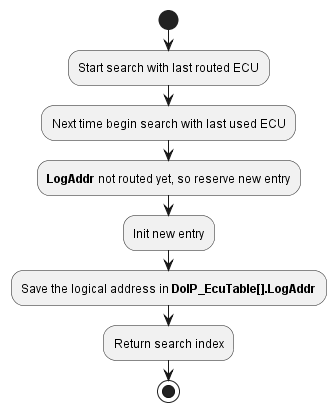

The diagram above was rendered by PlantUML. Its source (embedded in the PNG):
@startuml "diagram_DoIPMonitor_Lookup.png"
start
	:Start search with last routed ECU;
	:Next time begin search with last used ECU;
	:**LogAddr** not routed yet, so reserve new entry;
	:Init new entry;
	:Save the logical address in **DoIP_EcuTable[].LogAddr**;
	:Return search index;
stop
@enduml